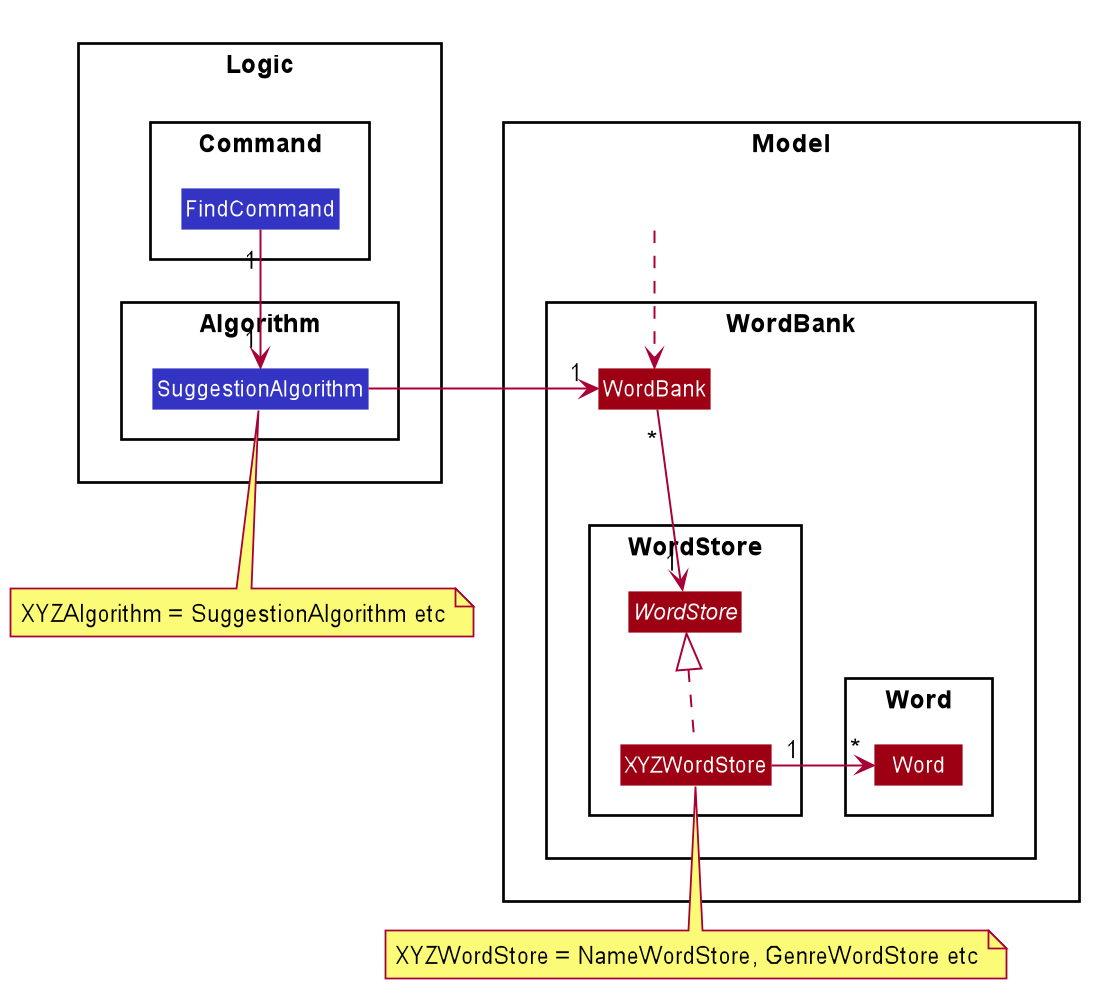

The diagram above was rendered by PlantUML. Its source (embedded in the PNG):
@startuml









skinparam BackgroundColor #FFFFFFF

skinparam Shadowing false

skinparam Class {
    FontColor #FFFFFF
    BorderThickness 1
    BorderColor #FFFFFF
    StereotypeFontColor #FFFFFF
    FontName Arial
}

skinparam Actor {
    BorderColor #000000
    Color #000000
    FontName Arial
}

skinparam Sequence {
    MessageAlign center
    BoxFontSize 15
    BoxPadding 0
    BoxFontColor #FFFFFF
    FontName Arial
}

skinparam Participant {
    FontColor #FFFFFFF
    Padding 20
}

skinparam MinClassWidth 50
skinparam ParticipantPadding 10
skinparam Shadowing false
skinparam DefaultTextAlignment center
skinparam packageStyle Rectangle

hide footbox
hide members
hide circle
skinparam arrowThickness 1.1


package Logic {

package Algorithm {
Class SuggestionAlgorithm #3333C4
}

package Command {
Class FindCommand #3333C4
}
}

package Model {

Class HiddenOutside #FFFFFF

package WordBank {
Class WordBank #9D0012

package WordStore {
Abstract class WordStore #9D0012
Class XYZWordStore #9D0012
}

package Word {
Class Word #9D0012
}
}
}

HiddenOutside .down.> WordBank

SuggestionAlgorithm -> "1" WordBank
FindCommand "1" -down-> "1" SuggestionAlgorithm
note bottom of SuggestionAlgorithm: XYZAlgorithm = SuggestionAlgorithm etc
WordBank "*" -down-> "1" WordStore
XYZWordStore .up.|> WordStore
note bottom of XYZWordStore: XYZWordStore = NameWordStore, GenreWordStore etc
XYZWordStore "1" -> "*" Word
@enduml